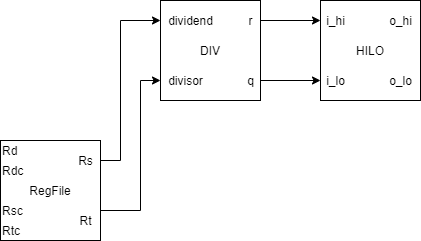

The diagram above was exported from draw.io. Its source (the exported page's mxGraphModel, read from the mxfile embedded in the PNG):
<mxGraphModel dx="962" dy="632" grid="1" gridSize="10" guides="1" tooltips="1" connect="1" arrows="1" fold="1" page="1" pageScale="1" pageWidth="827" pageHeight="1169" math="0" shadow="0">
  <root>
    <mxCell id="0" />
    <mxCell id="1" parent="0" />
    <mxCell id="VbYNFTd2mZsHXZFnggWK-1" value="HILO" style="rounded=0;whiteSpace=wrap;html=1;" parent="1" vertex="1">
      <mxGeometry x="400" y="90" width="100" height="100" as="geometry" />
    </mxCell>
    <mxCell id="VbYNFTd2mZsHXZFnggWK-12" value="i_hi" style="text;html=1;align=center;verticalAlign=middle;resizable=0;points=[];autosize=1;" parent="1" vertex="1">
      <mxGeometry x="400" y="100" width="30" height="20" as="geometry" />
    </mxCell>
    <mxCell id="VbYNFTd2mZsHXZFnggWK-13" value="i_lo" style="text;html=1;align=center;verticalAlign=middle;resizable=0;points=[];autosize=1;" parent="1" vertex="1">
      <mxGeometry x="400" y="160" width="30" height="20" as="geometry" />
    </mxCell>
    <mxCell id="VbYNFTd2mZsHXZFnggWK-25" value="o_hi" style="text;html=1;align=center;verticalAlign=middle;resizable=0;points=[];autosize=1;" parent="1" vertex="1">
      <mxGeometry x="460" y="100" width="40" height="20" as="geometry" />
    </mxCell>
    <mxCell id="VbYNFTd2mZsHXZFnggWK-26" value="o_lo" style="text;html=1;align=center;verticalAlign=middle;resizable=0;points=[];autosize=1;" parent="1" vertex="1">
      <mxGeometry x="460" y="160" width="40" height="20" as="geometry" />
    </mxCell>
    <mxCell id="VbYNFTd2mZsHXZFnggWK-27" value="DIV" style="rounded=0;whiteSpace=wrap;html=1;" parent="1" vertex="1">
      <mxGeometry x="240" y="90" width="100" height="100" as="geometry" />
    </mxCell>
    <mxCell id="VbYNFTd2mZsHXZFnggWK-28" value="dividend" style="text;html=1;align=center;verticalAlign=middle;resizable=0;points=[];autosize=1;" parent="1" vertex="1">
      <mxGeometry x="240" y="100" width="60" height="20" as="geometry" />
    </mxCell>
    <mxCell id="VbYNFTd2mZsHXZFnggWK-29" value="divisor" style="text;html=1;align=center;verticalAlign=middle;resizable=0;points=[];autosize=1;" parent="1" vertex="1">
      <mxGeometry x="240" y="160" width="50" height="20" as="geometry" />
    </mxCell>
    <mxCell id="VbYNFTd2mZsHXZFnggWK-42" style="edgeStyle=orthogonalEdgeStyle;rounded=0;orthogonalLoop=1;jettySize=auto;html=1;" parent="1" source="VbYNFTd2mZsHXZFnggWK-33" target="VbYNFTd2mZsHXZFnggWK-13" edge="1">
      <mxGeometry relative="1" as="geometry" />
    </mxCell>
    <mxCell id="VbYNFTd2mZsHXZFnggWK-33" value="q" style="text;html=1;align=center;verticalAlign=middle;resizable=0;points=[];autosize=1;" parent="1" vertex="1">
      <mxGeometry x="320" y="160" width="20" height="20" as="geometry" />
    </mxCell>
    <mxCell id="VbYNFTd2mZsHXZFnggWK-41" style="edgeStyle=orthogonalEdgeStyle;rounded=0;orthogonalLoop=1;jettySize=auto;html=1;" parent="1" source="VbYNFTd2mZsHXZFnggWK-34" target="VbYNFTd2mZsHXZFnggWK-12" edge="1">
      <mxGeometry relative="1" as="geometry" />
    </mxCell>
    <mxCell id="VbYNFTd2mZsHXZFnggWK-34" value="r" style="text;html=1;align=center;verticalAlign=middle;resizable=0;points=[];autosize=1;" parent="1" vertex="1">
      <mxGeometry x="320" y="100" width="20" height="20" as="geometry" />
    </mxCell>
    <mxCell id="VbYNFTd2mZsHXZFnggWK-43" value="RegFile" style="rounded=0;whiteSpace=wrap;html=1;align=center;" parent="1" vertex="1">
      <mxGeometry x="80" y="230" width="100" height="100" as="geometry" />
    </mxCell>
    <mxCell id="VbYNFTd2mZsHXZFnggWK-44" value="Rd" style="text;html=1;align=left;verticalAlign=middle;resizable=0;points=[];autosize=1;" parent="1" vertex="1">
      <mxGeometry x="80" y="230" width="30" height="20" as="geometry" />
    </mxCell>
    <mxCell id="VbYNFTd2mZsHXZFnggWK-45" value="Rdc" style="text;html=1;align=left;verticalAlign=middle;resizable=0;points=[];autosize=1;" parent="1" vertex="1">
      <mxGeometry x="80" y="250" width="40" height="20" as="geometry" />
    </mxCell>
    <mxCell id="VbYNFTd2mZsHXZFnggWK-46" value="Rsc" style="text;html=1;align=left;verticalAlign=middle;resizable=0;points=[];autosize=1;" parent="1" vertex="1">
      <mxGeometry x="80" y="290" width="40" height="20" as="geometry" />
    </mxCell>
    <mxCell id="VbYNFTd2mZsHXZFnggWK-47" value="Rtc" style="text;html=1;align=left;verticalAlign=middle;resizable=0;points=[];autosize=1;" parent="1" vertex="1">
      <mxGeometry x="80" y="310" width="30" height="20" as="geometry" />
    </mxCell>
    <mxCell id="VbYNFTd2mZsHXZFnggWK-50" style="edgeStyle=orthogonalEdgeStyle;rounded=0;orthogonalLoop=1;jettySize=auto;html=1;" parent="1" source="VbYNFTd2mZsHXZFnggWK-48" target="VbYNFTd2mZsHXZFnggWK-28" edge="1">
      <mxGeometry relative="1" as="geometry">
        <Array as="points">
          <mxPoint x="200" y="250" />
          <mxPoint x="200" y="110" />
        </Array>
      </mxGeometry>
    </mxCell>
    <mxCell id="VbYNFTd2mZsHXZFnggWK-48" value="Rs" style="text;html=1;align=center;verticalAlign=middle;resizable=0;points=[];autosize=1;" parent="1" vertex="1">
      <mxGeometry x="150" y="240" width="30" height="20" as="geometry" />
    </mxCell>
    <mxCell id="VbYNFTd2mZsHXZFnggWK-51" style="edgeStyle=orthogonalEdgeStyle;rounded=0;orthogonalLoop=1;jettySize=auto;html=1;" parent="1" source="VbYNFTd2mZsHXZFnggWK-49" target="VbYNFTd2mZsHXZFnggWK-29" edge="1">
      <mxGeometry relative="1" as="geometry">
        <Array as="points">
          <mxPoint x="220" y="300" />
          <mxPoint x="220" y="170" />
        </Array>
      </mxGeometry>
    </mxCell>
    <mxCell id="VbYNFTd2mZsHXZFnggWK-49" value="Rt" style="text;html=1;align=center;verticalAlign=middle;resizable=0;points=[];autosize=1;" parent="1" vertex="1">
      <mxGeometry x="150" y="300" width="30" height="20" as="geometry" />
    </mxCell>
  </root>
</mxGraphModel>